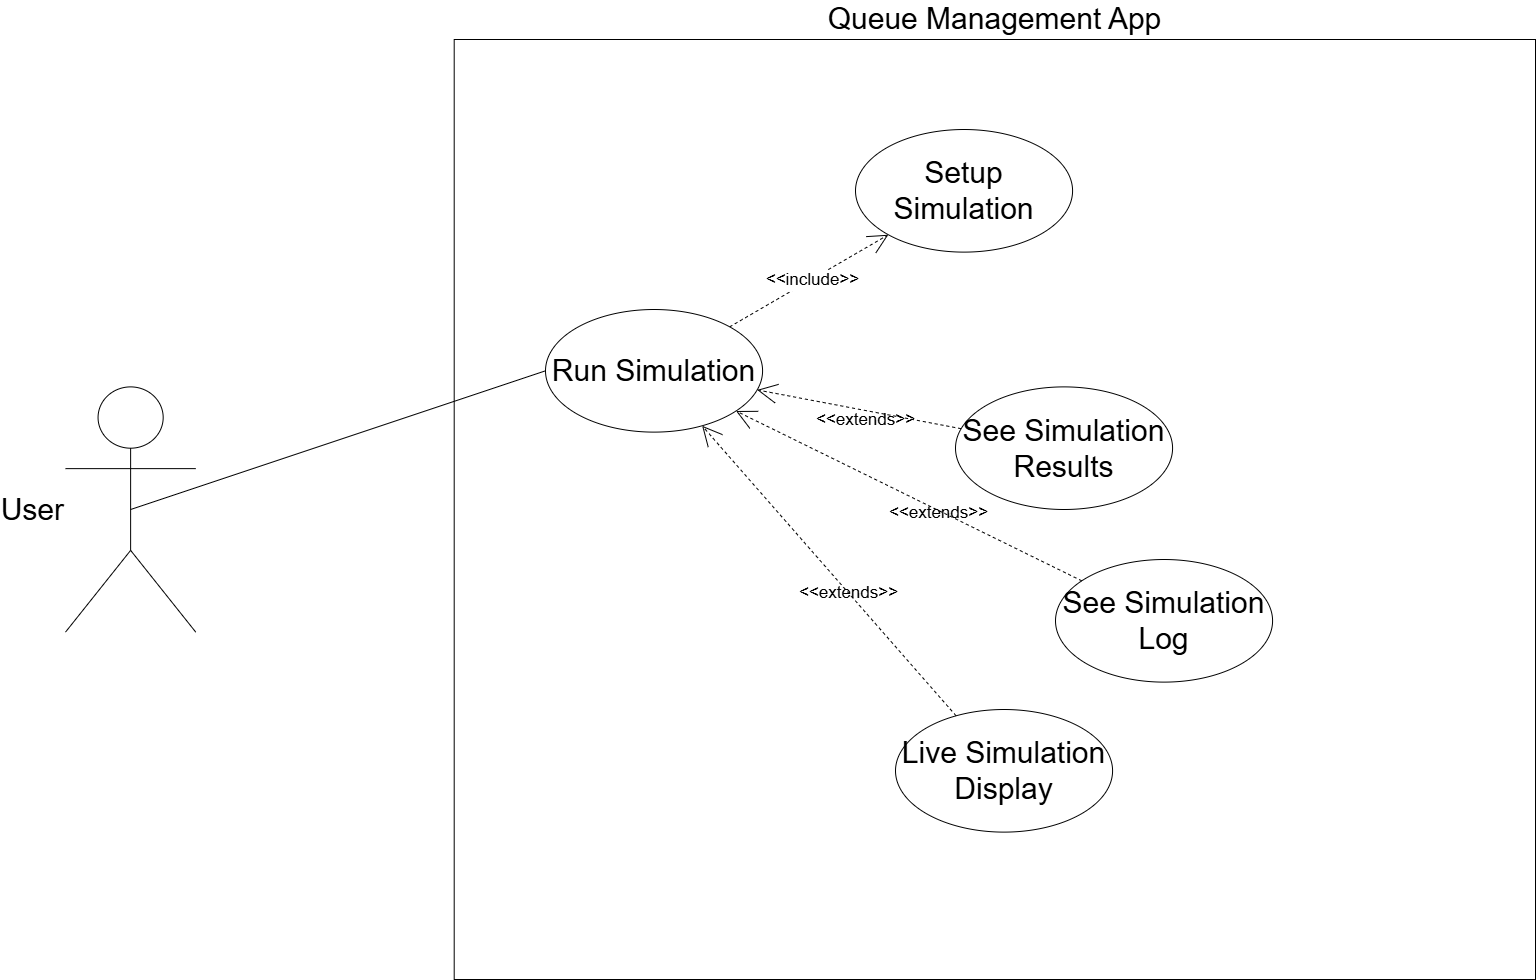

The diagram above was exported from draw.io. Its source (the exported page's mxGraphModel, read from the mxfile embedded in the PNG):
<mxGraphModel dx="2006" dy="1100" grid="1" gridSize="10" guides="1" tooltips="1" connect="1" arrows="1" fold="1" page="1" pageScale="1" pageWidth="1200" pageHeight="1200" math="0" shadow="0">
  <root>
    <mxCell id="0" />
    <mxCell id="1" parent="0" />
    <mxCell id="J7VnNYVNjHgE76kMaERm-2" value="&lt;font&gt;Queue Management App&lt;/font&gt;" style="rounded=0;whiteSpace=wrap;html=1;horizontal=1;verticalAlign=bottom;align=center;labelPosition=center;verticalLabelPosition=top;textShadow=0;labelBorderColor=none;labelBackgroundColor=none;container=0;fontSize=30;" parent="1" vertex="1">
      <mxGeometry x="838.7019230769231" y="100" width="1081.298076923077" height="940" as="geometry" />
    </mxCell>
    <mxCell id="J7VnNYVNjHgE76kMaERm-1" value="User" style="shape=umlActor;verticalLabelPosition=middle;verticalAlign=middle;html=1;outlineConnect=0;labelPosition=left;align=right;textShadow=0;labelBorderColor=none;labelBackgroundColor=none;container=0;fontSize=30;" parent="1" vertex="1">
      <mxGeometry x="450" y="447.3890338164251" width="130.24038461538458" height="245.21739130434784" as="geometry" />
    </mxCell>
    <mxCell id="J7VnNYVNjHgE76kMaERm-5" value="Setup Simulation" style="ellipse;whiteSpace=wrap;html=1;fontSize=30;textShadow=0;labelBorderColor=none;labelBackgroundColor=none;container=0;" parent="1" vertex="1">
      <mxGeometry x="1240.0023076923076" y="190.00478260869562" width="217.06730769230768" height="122.60869565217392" as="geometry" />
    </mxCell>
    <mxCell id="1H-HhAEy-XpDyj5CW8yX-4" style="rounded=0;orthogonalLoop=1;jettySize=auto;html=1;dashed=1;endArrow=open;endFill=0;endSize=18;" edge="1" parent="1" source="1H-HhAEy-XpDyj5CW8yX-3" target="J7VnNYVNjHgE76kMaERm-5">
      <mxGeometry relative="1" as="geometry" />
    </mxCell>
    <mxCell id="1H-HhAEy-XpDyj5CW8yX-5" value="&lt;font style=&quot;font-size: 17px;&quot;&gt;&amp;lt;&amp;lt;&lt;font style=&quot;&quot;&gt;include&lt;/font&gt;&amp;gt;&amp;gt;&lt;/font&gt;" style="edgeLabel;html=1;align=center;verticalAlign=middle;resizable=0;points=[];" vertex="1" connectable="0" parent="1H-HhAEy-XpDyj5CW8yX-4">
      <mxGeometry x="0.2927" y="2" relative="1" as="geometry">
        <mxPoint x="-19" y="14" as="offset" />
      </mxGeometry>
    </mxCell>
    <mxCell id="1H-HhAEy-XpDyj5CW8yX-14" value="&lt;font style=&quot;font-size: 17px;&quot;&gt;&amp;lt;&amp;lt;&lt;font style=&quot;&quot;&gt;extends&lt;/font&gt;&amp;gt;&amp;gt;&lt;/font&gt;" style="edgeLabel;html=1;align=center;verticalAlign=middle;resizable=0;points=[];" vertex="1" connectable="0" parent="1H-HhAEy-XpDyj5CW8yX-4">
      <mxGeometry x="0.2927" y="2" relative="1" as="geometry">
        <mxPoint x="34" y="154" as="offset" />
      </mxGeometry>
    </mxCell>
    <mxCell id="1H-HhAEy-XpDyj5CW8yX-15" value="&lt;font style=&quot;font-size: 17px;&quot;&gt;&amp;lt;&amp;lt;&lt;font style=&quot;&quot;&gt;extends&lt;/font&gt;&amp;gt;&amp;gt;&lt;/font&gt;" style="edgeLabel;html=1;align=center;verticalAlign=middle;resizable=0;points=[];" vertex="1" connectable="0" parent="1H-HhAEy-XpDyj5CW8yX-4">
      <mxGeometry x="0.2927" y="2" relative="1" as="geometry">
        <mxPoint x="107" y="247" as="offset" />
      </mxGeometry>
    </mxCell>
    <mxCell id="1H-HhAEy-XpDyj5CW8yX-20" value="&lt;font style=&quot;font-size: 17px;&quot;&gt;&amp;lt;&amp;lt;&lt;font style=&quot;&quot;&gt;extends&lt;/font&gt;&amp;gt;&amp;gt;&lt;/font&gt;" style="edgeLabel;html=1;align=center;verticalAlign=middle;resizable=0;points=[];" vertex="1" connectable="0" parent="1H-HhAEy-XpDyj5CW8yX-4">
      <mxGeometry x="0.2927" y="2" relative="1" as="geometry">
        <mxPoint x="17" y="327" as="offset" />
      </mxGeometry>
    </mxCell>
    <mxCell id="1H-HhAEy-XpDyj5CW8yX-3" value="Run Simulation" style="ellipse;whiteSpace=wrap;html=1;fontSize=30;textShadow=0;labelBorderColor=none;labelBackgroundColor=none;container=0;" vertex="1" parent="1">
      <mxGeometry x="930.0023076923076" y="370.0047826086956" width="217.06730769230768" height="122.60869565217392" as="geometry" />
    </mxCell>
    <mxCell id="1H-HhAEy-XpDyj5CW8yX-8" style="rounded=0;orthogonalLoop=1;jettySize=auto;html=1;exitX=0.5;exitY=0.5;exitDx=0;exitDy=0;exitPerimeter=0;entryX=0;entryY=0.5;entryDx=0;entryDy=0;endArrow=none;startFill=0;" edge="1" parent="1" source="J7VnNYVNjHgE76kMaERm-1" target="1H-HhAEy-XpDyj5CW8yX-3">
      <mxGeometry relative="1" as="geometry" />
    </mxCell>
    <mxCell id="1H-HhAEy-XpDyj5CW8yX-9" value="See Simulation Results" style="ellipse;whiteSpace=wrap;html=1;fontSize=30;textShadow=0;labelBorderColor=none;labelBackgroundColor=none;container=0;" vertex="1" parent="1">
      <mxGeometry x="1340.0023076923076" y="447.3847826086957" width="217.06730769230768" height="122.60869565217392" as="geometry" />
    </mxCell>
    <mxCell id="1H-HhAEy-XpDyj5CW8yX-10" style="rounded=0;orthogonalLoop=1;jettySize=auto;html=1;endArrow=open;startFill=0;dashed=1;startArrow=none;endSize=18;endFill=0;" edge="1" parent="1" source="1H-HhAEy-XpDyj5CW8yX-9" target="1H-HhAEy-XpDyj5CW8yX-3">
      <mxGeometry relative="1" as="geometry" />
    </mxCell>
    <mxCell id="1H-HhAEy-XpDyj5CW8yX-16" value="See Simulation Log" style="ellipse;whiteSpace=wrap;html=1;fontSize=30;textShadow=0;labelBorderColor=none;labelBackgroundColor=none;container=0;" vertex="1" parent="1">
      <mxGeometry x="1440.0023076923076" y="620.0047826086957" width="217.06730769230768" height="122.60869565217392" as="geometry" />
    </mxCell>
    <mxCell id="1H-HhAEy-XpDyj5CW8yX-17" style="rounded=0;orthogonalLoop=1;jettySize=auto;html=1;endArrow=open;startFill=0;dashed=1;startArrow=none;endSize=18;endFill=0;" edge="1" source="1H-HhAEy-XpDyj5CW8yX-16" parent="1" target="1H-HhAEy-XpDyj5CW8yX-3">
      <mxGeometry relative="1" as="geometry">
        <mxPoint x="1099.995048076923" y="519.9973913043477" as="targetPoint" />
      </mxGeometry>
    </mxCell>
    <mxCell id="1H-HhAEy-XpDyj5CW8yX-21" value="Live Simulation Display" style="ellipse;whiteSpace=wrap;html=1;fontSize=30;textShadow=0;labelBorderColor=none;labelBackgroundColor=none;container=0;" vertex="1" parent="1">
      <mxGeometry x="1280.0023076923076" y="770.0047826086957" width="217.06730769230768" height="122.60869565217392" as="geometry" />
    </mxCell>
    <mxCell id="1H-HhAEy-XpDyj5CW8yX-22" style="rounded=0;orthogonalLoop=1;jettySize=auto;html=1;endArrow=open;startFill=0;dashed=1;startArrow=none;endSize=18;endFill=0;" edge="1" source="1H-HhAEy-XpDyj5CW8yX-21" parent="1" target="1H-HhAEy-XpDyj5CW8yX-3">
      <mxGeometry relative="1" as="geometry">
        <mxPoint x="1000.03" y="560.15" as="targetPoint" />
      </mxGeometry>
    </mxCell>
  </root>
</mxGraphModel>